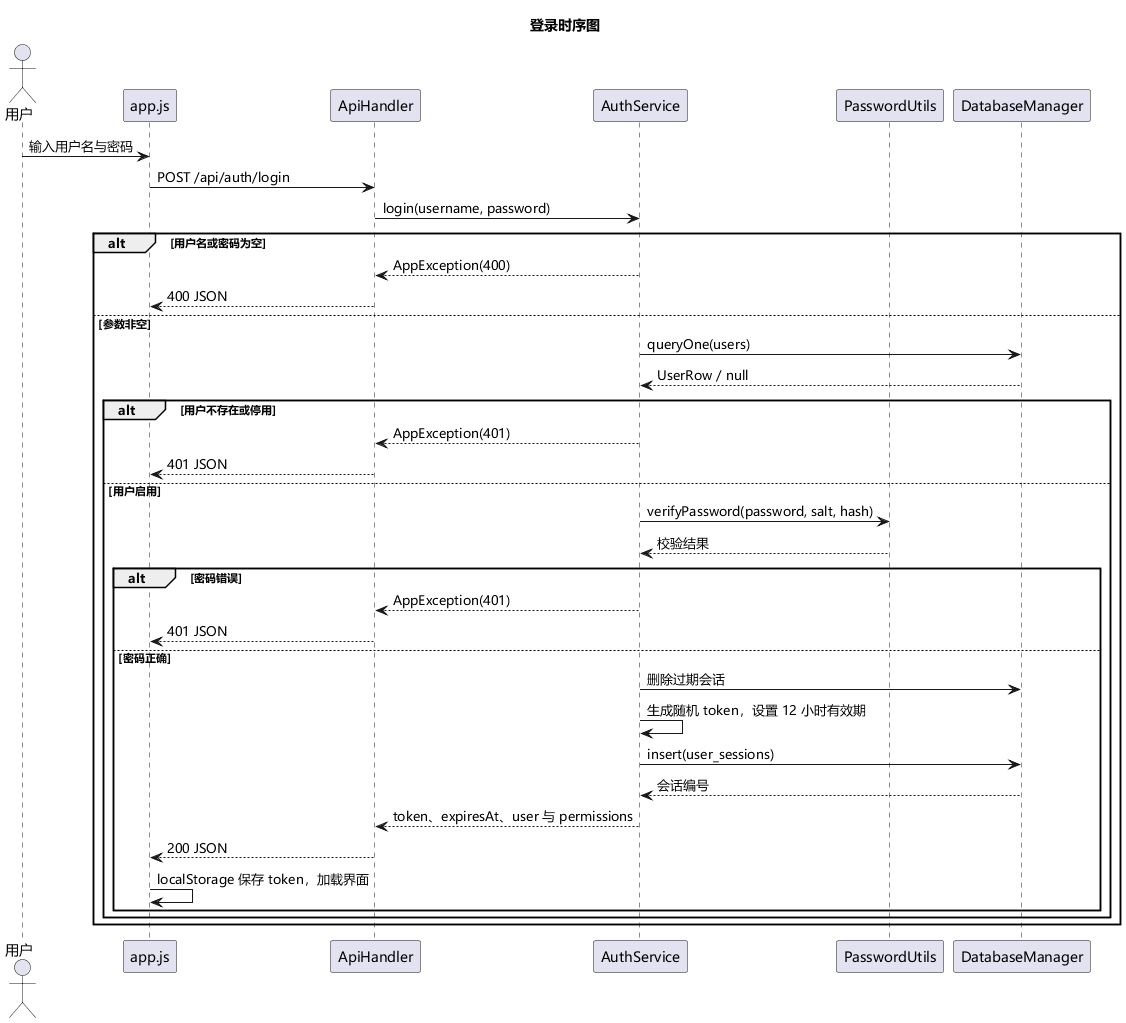

The diagram above was rendered by PlantUML. Its source (embedded in the PNG):
@startuml
skinparam defaultFontName Microsoft YaHei
title 登录时序图
actor 用户 as User
participant "app.js" as UI
participant ApiHandler as API
participant AuthService as Auth
participant PasswordUtils as Password
participant DatabaseManager as DB
User -> UI : 输入用户名与密码
UI -> API : POST /api/auth/login
API -> Auth : login(username, password)
alt 用户名或密码为空
  Auth --> API : AppException(400)
  API --> UI : 400 JSON
else 参数非空
  Auth -> DB : queryOne(users)
  DB --> Auth : UserRow / null
  alt 用户不存在或停用
    Auth --> API : AppException(401)
    API --> UI : 401 JSON
  else 用户启用
    Auth -> Password : verifyPassword(password, salt, hash)
    Password --> Auth : 校验结果
    alt 密码错误
      Auth --> API : AppException(401)
      API --> UI : 401 JSON
    else 密码正确
      Auth -> DB : 删除过期会话
      Auth -> Auth : 生成随机 token，设置 12 小时有效期
      Auth -> DB : insert(user_sessions)
      DB --> Auth : 会话编号
      Auth --> API : token、expiresAt、user 与 permissions
      API --> UI : 200 JSON
      UI -> UI : localStorage 保存 token，加载界面
    end
  end
end
@enduml